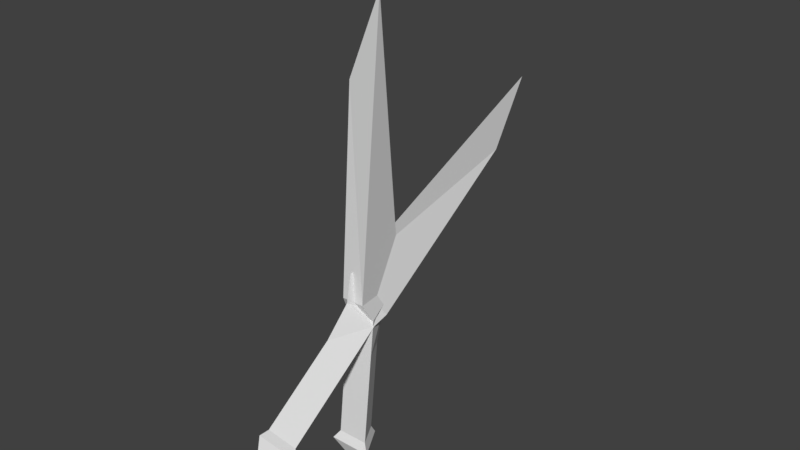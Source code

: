 # Source: Scissors.blend  (saved by Blender 2.79.0; exported with 4.5.12 LTS)
import bpy
from mathutils import Matrix  # noqa: F401  (used for matrix-valued properties, if any)

bpy.ops.wm.read_factory_settings(use_empty=True)
scene = bpy.context.scene
scene.name = 'Scene'

# ---- collections
col_collection_1 = bpy.data.collections.new('Collection 1'); scene.collection.children.link(col_collection_1)

# ---- world
world_world = bpy.data.worlds.new('World'); scene.world = world_world
world_world.color = (0.05088, 0.05088, 0.05088)
world_world.use_sun_shadow = False
world_world.sun_shadow_jitter_overblur = 0.0
world_world.cycles.sampling_method = 'MANUAL'

# ---- meshes
me_circle_004 = bpy.data.meshes.new('Circle.004')
me_circle_004.from_pydata([(1.006e-08, 1.563, -0.9517), (-0.3184, -0.2154, -0.7814), (0.3184, -0.2154, -0.7814), (-0.0006711, -0.03203, 5.01), (2.237e-08, 1.07, 6.83), (0.0006712, -0.03203, 5.01), (-0.4277, -0.08717, -2.323), (1.005e-08, 0.6471, -2.421), (0.4277, -0.08717, -2.323), (0.4277, -0.4271, -4.857), (1.006e-08, 0.3072, -4.956), (-0.4277, -0.4271, -4.857), (2.797e-09, 0.4587, -5.221), (0.5884, -0.5514, -5.086), (-0.5884, -0.5514, -5.086), (1.097e-09, 0.02063, -5.575), (0.2531, -0.4139, -5.517), (-0.2531, -0.4139, -5.517), (0.4277, 0.04837, -1.313), (1.006e-08, 0.953, -1.434), (-0.4277, 0.04837, -1.313)], [], [(19, 18, 8, 7), (3, 5, 4), (2, 0, 4, 5), (1, 2, 5, 3), (0, 1, 3, 4), (18, 20, 6, 8), (20, 19, 7, 6), (11, 10, 12, 14), (6, 7, 10, 11), (8, 6, 11, 9), (7, 8, 9, 10), (14, 12, 15, 17), (9, 11, 14, 13), (10, 9, 13, 12), (15, 16, 17), (13, 14, 17, 16), (12, 13, 16, 15), (1, 0, 19, 20), (2, 1, 20, 18), (0, 2, 18, 19)])
me_circle_004.use_remesh_preserve_volume = False
me_circle_004.use_remesh_preserve_attributes = False
me_circle_004.use_mirror_vertex_groups = False
me_circle_004.update()
me_circle_002 = bpy.data.meshes.new('Circle.002')
me_circle_002.from_pydata([(1.006e-08, 1.563, -0.9517), (-0.3184, -0.2154, -0.7814), (0.3184, -0.2154, -0.7814), (-0.0006711, -0.03203, 5.01), (2.237e-08, 1.07, 6.83), (0.0006712, -0.03203, 5.01), (-0.4277, -0.08717, -2.323), (1.005e-08, 0.6471, -2.421), (0.4277, -0.08717, -2.323), (0.4277, -0.4271, -4.857), (1.006e-08, 0.3072, -4.956), (-0.4277, -0.4271, -4.857), (2.797e-09, 0.4587, -5.221), (0.5884, -0.5514, -5.086), (-0.5884, -0.5514, -5.086), (1.097e-09, 0.02063, -5.575), (0.2531, -0.4139, -5.517), (-0.2531, -0.4139, -5.517), (0.4277, 0.04837, -1.313), (1.006e-08, 0.953, -1.434), (-0.4277, 0.04837, -1.313)], [], [(19, 18, 8, 7), (3, 5, 4), (2, 0, 4, 5), (1, 2, 5, 3), (0, 1, 3, 4), (18, 20, 6, 8), (20, 19, 7, 6), (11, 10, 12, 14), (6, 7, 10, 11), (8, 6, 11, 9), (7, 8, 9, 10), (14, 12, 15, 17), (9, 11, 14, 13), (10, 9, 13, 12), (15, 16, 17), (13, 14, 17, 16), (12, 13, 16, 15), (1, 0, 19, 20), (2, 1, 20, 18), (0, 2, 18, 19)])
me_circle_002.use_remesh_preserve_volume = False
me_circle_002.use_remesh_preserve_attributes = False
me_circle_002.use_mirror_vertex_groups = False
me_circle_002.update()

# ---- objects
ob_circle_001 = bpy.data.objects.new('Circle.001', me_circle_004)
ob_circle_000 = bpy.data.objects.new('Circle.000', me_circle_002)

# ---- transforms, parenting, visibility, modifiers, constraints
ob_circle_001.location = (-5.507e-08, 0.116, 1.731)
ob_circle_001.rotation_euler = (1.094, -1.895e-07, 9.425)
ob_circle_001.scale = (0.2616, 0.2616, 0.2616)
ob_circle_001.lineart.crease_threshold = 0.0
ob_circle_000.location = (3.436e-07, -0.2249, 1.97)
ob_circle_000.rotation_euler = (0.02213, 1.915e-07, 6.283)
ob_circle_000.scale = (0.2616, 0.2616, 0.2616)
ob_circle_000.lineart.crease_threshold = 0.0

# ---- collection membership
col_collection_1.objects.link(ob_circle_001)
col_collection_1.objects.link(ob_circle_000)

# ---- scene / render settings (as saved in the file)
scene.frame_start = 1; scene.frame_end = 250; scene.frame_set(1)
scene.render.engine = 'BLENDER_EEVEE_NEXT'
scene.render.resolution_percentage = 50
scene.render.dither_intensity = 0.0
scene.cycles.use_denoising = False
scene.cycles.samples = 128
scene.cycles.sampling_pattern = 'TABULATED_SOBOL'
scene.cycles.use_adaptive_sampling = False
scene.cycles.use_light_tree = False
scene.cycles.blur_glossy = 0.0
scene.cycles.sample_clamp_indirect = 0.0
scene.view_settings.view_transform = 'Standard'
bpy.context.view_layer.update()

# ---- added for rendering (the .blend has no active camera and no usable light): camera, sun
cam_auto = bpy.data.cameras.new('AutoCamera')
cam_auto.lens = 50.0
cam_auto.sensor_width = 36.0
cam_auto.clip_end = 1000.0
ob_auto_camera = bpy.data.objects.new('AutoCamera', cam_auto)
scene.collection.objects.link(ob_auto_camera)
ob_auto_camera.location = (4.1931, -4.83055, 5.49124)
ob_auto_camera.rotation_euler = (1.09748, -7.21219e-08, 0.694738)
scene.camera = ob_auto_camera
light_auto_sun = bpy.data.lights.new('AutoSun', 'SUN')
light_auto_sun.energy = 3.0
light_auto_sun.angle = 0.0523599
ob_auto_sun = bpy.data.objects.new('AutoSun', light_auto_sun)
scene.collection.objects.link(ob_auto_sun)
ob_auto_sun.rotation_euler = (0.872665, 0.174533, 0.523599)
bpy.context.view_layer.update()
